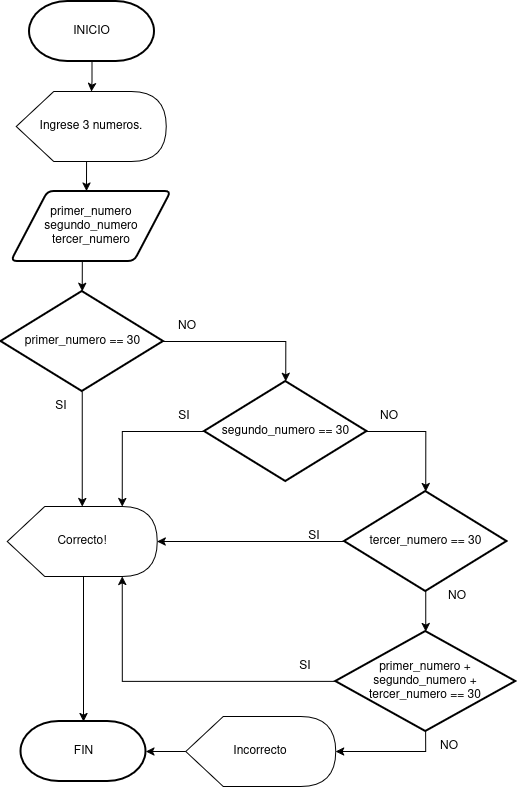

The diagram above was exported from draw.io. Its source (the exported page's mxGraphModel, read from the mxfile embedded in the PNG):
<mxGraphModel dx="1188" dy="663" grid="1" gridSize="10" guides="1" tooltips="1" connect="1" arrows="1" fold="1" page="1" pageScale="1" pageWidth="850" pageHeight="1100" math="0" shadow="0">
  <root>
    <mxCell id="0" />
    <mxCell id="1" parent="0" />
    <mxCell id="ZcICKzb_g35mlbBlnM1e-51" edge="1" parent="1" source="ZcICKzb_g35mlbBlnM1e-2" style="edgeStyle=orthogonalEdgeStyle;rounded=0;orthogonalLoop=1;jettySize=auto;html=1;exitX=0.5;exitY=1;exitDx=0;exitDy=0;exitPerimeter=0;" target="ZcICKzb_g35mlbBlnM1e-11">
      <mxGeometry relative="1" as="geometry" />
    </mxCell>
    <mxCell id="ZcICKzb_g35mlbBlnM1e-2" parent="1" style="strokeWidth=2;html=1;shape=mxgraph.flowchart.terminator;whiteSpace=wrap;" value="INICIO" vertex="1">
      <mxGeometry height="60" width="125" x="325" y="20" as="geometry" />
    </mxCell>
    <mxCell id="ZcICKzb_g35mlbBlnM1e-3" parent="1" style="strokeWidth=2;html=1;shape=mxgraph.flowchart.terminator;whiteSpace=wrap;" value="FIN" vertex="1">
      <mxGeometry height="60" width="125" x="316.5" y="740" as="geometry" />
    </mxCell>
    <mxCell id="ZcICKzb_g35mlbBlnM1e-36" edge="1" parent="1" source="ZcICKzb_g35mlbBlnM1e-5" style="edgeStyle=orthogonalEdgeStyle;rounded=0;orthogonalLoop=1;jettySize=auto;html=1;exitX=0.5;exitY=1;exitDx=0;exitDy=0;exitPerimeter=0;" target="ZcICKzb_g35mlbBlnM1e-14">
      <mxGeometry relative="1" as="geometry" />
    </mxCell>
    <mxCell id="ZcICKzb_g35mlbBlnM1e-5" parent="1" style="strokeWidth=2;html=1;shape=mxgraph.flowchart.decision;whiteSpace=wrap;" value="primer_numero == 30" vertex="1">
      <mxGeometry height="100" width="162.5" x="296.5" y="310" as="geometry" />
    </mxCell>
    <mxCell id="ZcICKzb_g35mlbBlnM1e-8" parent="1" style="shape=parallelogram;html=1;strokeWidth=2;perimeter=parallelogramPerimeter;whiteSpace=wrap;rounded=1;arcSize=12;size=0.23;" value="&lt;div&gt;primer_numero&lt;/div&gt;&lt;div&gt;segundo_numero&lt;/div&gt;&lt;div&gt;tercer_numero&lt;/div&gt;" vertex="1">
      <mxGeometry height="70" width="160" x="306.75" y="210" as="geometry" />
    </mxCell>
    <mxCell id="ZcICKzb_g35mlbBlnM1e-11" parent="1" style="shape=display;whiteSpace=wrap;html=1;" value="Ingrese 3 numeros." vertex="1">
      <mxGeometry height="70" width="150" x="311.75" y="110" as="geometry" />
    </mxCell>
    <mxCell id="ZcICKzb_g35mlbBlnM1e-14" parent="1" style="shape=display;whiteSpace=wrap;html=1;" value="Correcto!" vertex="1">
      <mxGeometry height="70" width="150" x="302.75" y="525" as="geometry" />
    </mxCell>
    <mxCell id="ZcICKzb_g35mlbBlnM1e-24" parent="1" style="text;html=1;whiteSpace=wrap;strokeColor=none;fillColor=none;align=center;verticalAlign=middle;rounded=0;" value="NO" vertex="1">
      <mxGeometry height="30" width="60" x="452.75" y="330" as="geometry" />
    </mxCell>
    <mxCell id="ZcICKzb_g35mlbBlnM1e-25" parent="1" style="text;html=1;whiteSpace=wrap;strokeColor=none;fillColor=none;align=center;verticalAlign=middle;rounded=0;" value="SI" vertex="1">
      <mxGeometry height="30" width="60" x="326.75" y="410" as="geometry" />
    </mxCell>
    <mxCell id="ZcICKzb_g35mlbBlnM1e-29" parent="1" style="strokeWidth=2;html=1;shape=mxgraph.flowchart.decision;whiteSpace=wrap;" value="segundo_numero == 30" vertex="1">
      <mxGeometry height="100" width="162.5" x="500" y="400" as="geometry" />
    </mxCell>
    <mxCell id="ZcICKzb_g35mlbBlnM1e-30" parent="1" style="text;html=1;whiteSpace=wrap;strokeColor=none;fillColor=none;align=center;verticalAlign=middle;rounded=0;" value="NO" vertex="1">
      <mxGeometry height="30" width="60" x="655" y="420" as="geometry" />
    </mxCell>
    <mxCell id="ZcICKzb_g35mlbBlnM1e-31" parent="1" style="text;html=1;whiteSpace=wrap;strokeColor=none;fillColor=none;align=center;verticalAlign=middle;rounded=0;" value="SI" vertex="1">
      <mxGeometry height="30" width="60" x="450" y="420" as="geometry" />
    </mxCell>
    <mxCell id="ZcICKzb_g35mlbBlnM1e-32" parent="1" style="strokeWidth=2;html=1;shape=mxgraph.flowchart.decision;whiteSpace=wrap;" value="tercer_numero == 30" vertex="1">
      <mxGeometry height="100" width="162.5" x="640" y="510" as="geometry" />
    </mxCell>
    <mxCell id="ZcICKzb_g35mlbBlnM1e-33" parent="1" style="text;html=1;whiteSpace=wrap;strokeColor=none;fillColor=none;align=center;verticalAlign=middle;rounded=0;" value="NO" vertex="1">
      <mxGeometry height="30" width="60" x="722.5" y="600" as="geometry" />
    </mxCell>
    <mxCell id="ZcICKzb_g35mlbBlnM1e-34" parent="1" style="text;html=1;whiteSpace=wrap;strokeColor=none;fillColor=none;align=center;verticalAlign=middle;rounded=0;" value="SI" vertex="1">
      <mxGeometry height="30" width="60" x="580" y="540" as="geometry" />
    </mxCell>
    <mxCell id="ZcICKzb_g35mlbBlnM1e-37" edge="1" parent="1" source="ZcICKzb_g35mlbBlnM1e-29" style="edgeStyle=orthogonalEdgeStyle;rounded=0;orthogonalLoop=1;jettySize=auto;html=1;exitX=0;exitY=0.5;exitDx=0;exitDy=0;exitPerimeter=0;entryX=0;entryY=0;entryDx=115;entryDy=0;entryPerimeter=0;" target="ZcICKzb_g35mlbBlnM1e-14">
      <mxGeometry relative="1" as="geometry" />
    </mxCell>
    <mxCell id="ZcICKzb_g35mlbBlnM1e-38" edge="1" parent="1" source="ZcICKzb_g35mlbBlnM1e-32" style="edgeStyle=orthogonalEdgeStyle;rounded=0;orthogonalLoop=1;jettySize=auto;html=1;exitX=0;exitY=0.5;exitDx=0;exitDy=0;exitPerimeter=0;entryX=1;entryY=0.5;entryDx=0;entryDy=0;entryPerimeter=0;" target="ZcICKzb_g35mlbBlnM1e-14">
      <mxGeometry relative="1" as="geometry" />
    </mxCell>
    <mxCell id="ZcICKzb_g35mlbBlnM1e-39" parent="1" style="strokeWidth=2;html=1;shape=mxgraph.flowchart.decision;whiteSpace=wrap;" value="primer_numero + segundo_numero + tercer_numero == 30" vertex="1">
      <mxGeometry height="100" width="180" x="631.25" y="650" as="geometry" />
    </mxCell>
    <mxCell id="ZcICKzb_g35mlbBlnM1e-40" parent="1" style="text;html=1;whiteSpace=wrap;strokeColor=none;fillColor=none;align=center;verticalAlign=middle;rounded=0;" value="NO" vertex="1">
      <mxGeometry height="30" width="60" x="715" y="750" as="geometry" />
    </mxCell>
    <mxCell id="ZcICKzb_g35mlbBlnM1e-41" parent="1" style="text;html=1;whiteSpace=wrap;strokeColor=none;fillColor=none;align=center;verticalAlign=middle;rounded=0;" value="SI" vertex="1">
      <mxGeometry height="30" width="60" x="571.25" y="670" as="geometry" />
    </mxCell>
    <mxCell id="ZcICKzb_g35mlbBlnM1e-42" edge="1" parent="1" source="ZcICKzb_g35mlbBlnM1e-5" style="edgeStyle=orthogonalEdgeStyle;rounded=0;orthogonalLoop=1;jettySize=auto;html=1;exitX=1;exitY=0.5;exitDx=0;exitDy=0;exitPerimeter=0;entryX=0.5;entryY=0;entryDx=0;entryDy=0;entryPerimeter=0;" target="ZcICKzb_g35mlbBlnM1e-29">
      <mxGeometry relative="1" as="geometry" />
    </mxCell>
    <mxCell id="ZcICKzb_g35mlbBlnM1e-44" edge="1" parent="1" source="ZcICKzb_g35mlbBlnM1e-29" style="edgeStyle=orthogonalEdgeStyle;rounded=0;orthogonalLoop=1;jettySize=auto;html=1;exitX=1;exitY=0.5;exitDx=0;exitDy=0;exitPerimeter=0;entryX=0.5;entryY=0;entryDx=0;entryDy=0;entryPerimeter=0;" target="ZcICKzb_g35mlbBlnM1e-32">
      <mxGeometry relative="1" as="geometry" />
    </mxCell>
    <mxCell id="ZcICKzb_g35mlbBlnM1e-45" edge="1" parent="1" source="ZcICKzb_g35mlbBlnM1e-32" style="edgeStyle=orthogonalEdgeStyle;rounded=0;orthogonalLoop=1;jettySize=auto;html=1;exitX=0.5;exitY=1;exitDx=0;exitDy=0;exitPerimeter=0;entryX=0.5;entryY=0;entryDx=0;entryDy=0;entryPerimeter=0;" target="ZcICKzb_g35mlbBlnM1e-39">
      <mxGeometry relative="1" as="geometry" />
    </mxCell>
    <mxCell id="ZcICKzb_g35mlbBlnM1e-46" edge="1" parent="1" source="ZcICKzb_g35mlbBlnM1e-39" style="edgeStyle=orthogonalEdgeStyle;rounded=0;orthogonalLoop=1;jettySize=auto;html=1;exitX=0;exitY=0.5;exitDx=0;exitDy=0;exitPerimeter=0;entryX=0;entryY=0;entryDx=115;entryDy=70;entryPerimeter=0;" target="ZcICKzb_g35mlbBlnM1e-14">
      <mxGeometry relative="1" as="geometry" />
    </mxCell>
    <mxCell id="ZcICKzb_g35mlbBlnM1e-47" edge="1" parent="1" source="ZcICKzb_g35mlbBlnM1e-14" style="edgeStyle=orthogonalEdgeStyle;rounded=0;orthogonalLoop=1;jettySize=auto;html=1;exitX=0;exitY=0;exitDx=76.25;exitDy=70;exitPerimeter=0;entryX=0.5;entryY=0;entryDx=0;entryDy=0;entryPerimeter=0;" target="ZcICKzb_g35mlbBlnM1e-3">
      <mxGeometry relative="1" as="geometry" />
    </mxCell>
    <mxCell id="ZcICKzb_g35mlbBlnM1e-48" parent="1" style="shape=display;whiteSpace=wrap;html=1;" value="Incorrecto" vertex="1">
      <mxGeometry height="70" width="150" x="481.25" y="735" as="geometry" />
    </mxCell>
    <mxCell id="ZcICKzb_g35mlbBlnM1e-49" edge="1" parent="1" source="ZcICKzb_g35mlbBlnM1e-39" style="edgeStyle=orthogonalEdgeStyle;rounded=0;orthogonalLoop=1;jettySize=auto;html=1;exitX=0.5;exitY=1;exitDx=0;exitDy=0;exitPerimeter=0;entryX=1;entryY=0.5;entryDx=0;entryDy=0;entryPerimeter=0;" target="ZcICKzb_g35mlbBlnM1e-48">
      <mxGeometry relative="1" as="geometry" />
    </mxCell>
    <mxCell id="ZcICKzb_g35mlbBlnM1e-50" edge="1" parent="1" source="ZcICKzb_g35mlbBlnM1e-48" style="edgeStyle=orthogonalEdgeStyle;rounded=0;orthogonalLoop=1;jettySize=auto;html=1;exitX=0;exitY=0.5;exitDx=0;exitDy=0;exitPerimeter=0;entryX=1;entryY=0.5;entryDx=0;entryDy=0;entryPerimeter=0;" target="ZcICKzb_g35mlbBlnM1e-3">
      <mxGeometry relative="1" as="geometry" />
    </mxCell>
    <mxCell id="ZcICKzb_g35mlbBlnM1e-54" edge="1" parent="1" source="ZcICKzb_g35mlbBlnM1e-11" style="edgeStyle=orthogonalEdgeStyle;rounded=0;orthogonalLoop=1;jettySize=auto;html=1;exitX=0;exitY=0;exitDx=76.25;exitDy=70;exitPerimeter=0;entryX=0.47;entryY=-0.007;entryDx=0;entryDy=0;entryPerimeter=0;" target="ZcICKzb_g35mlbBlnM1e-8">
      <mxGeometry relative="1" as="geometry" />
    </mxCell>
    <mxCell id="ZcICKzb_g35mlbBlnM1e-55" edge="1" parent="1" source="ZcICKzb_g35mlbBlnM1e-8" style="edgeStyle=orthogonalEdgeStyle;rounded=0;orthogonalLoop=1;jettySize=auto;html=1;exitX=0.5;exitY=1;exitDx=0;exitDy=0;entryX=0.5;entryY=0;entryDx=0;entryDy=0;entryPerimeter=0;" target="ZcICKzb_g35mlbBlnM1e-5">
      <mxGeometry relative="1" as="geometry" />
    </mxCell>
  </root>
</mxGraphModel>